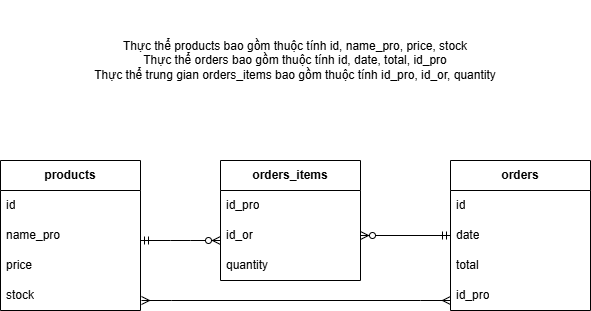

The diagram above was exported from draw.io. Its source (the exported page's mxGraphModel, read from the mxfile embedded in the PNG):
<mxGraphModel dx="766" dy="500" grid="1" gridSize="10" guides="1" tooltips="1" connect="1" arrows="1" fold="1" page="1" pageScale="1" pageWidth="827" pageHeight="1169" math="0" shadow="0">
  <root>
    <mxCell id="0" />
    <mxCell id="1" parent="0" />
    <mxCell id="I9eicfCGhHj12PKn1JbU-1" parent="1" style="swimlane;fontStyle=0;childLayout=stackLayout;horizontal=1;startSize=30;horizontalStack=0;resizeParent=1;resizeParentMax=0;resizeLast=0;collapsible=1;marginBottom=0;whiteSpace=wrap;html=1;" value="&lt;b&gt;products&lt;/b&gt;" vertex="1">
      <mxGeometry height="150" width="140" x="80" y="200" as="geometry" />
    </mxCell>
    <mxCell id="I9eicfCGhHj12PKn1JbU-2" parent="I9eicfCGhHj12PKn1JbU-1" style="text;strokeColor=none;fillColor=none;align=left;verticalAlign=middle;spacingLeft=4;spacingRight=4;overflow=hidden;points=[[0,0.5],[1,0.5]];portConstraint=eastwest;rotatable=0;whiteSpace=wrap;html=1;" value="id" vertex="1">
      <mxGeometry height="30" width="140" y="30" as="geometry" />
    </mxCell>
    <mxCell id="I9eicfCGhHj12PKn1JbU-3" parent="I9eicfCGhHj12PKn1JbU-1" style="text;strokeColor=none;fillColor=none;align=left;verticalAlign=middle;spacingLeft=4;spacingRight=4;overflow=hidden;points=[[0,0.5],[1,0.5]];portConstraint=eastwest;rotatable=0;whiteSpace=wrap;html=1;" value="name_pro" vertex="1">
      <mxGeometry height="30" width="140" y="60" as="geometry" />
    </mxCell>
    <mxCell id="I9eicfCGhHj12PKn1JbU-17" parent="I9eicfCGhHj12PKn1JbU-1" style="text;strokeColor=none;fillColor=none;align=left;verticalAlign=middle;spacingLeft=4;spacingRight=4;overflow=hidden;points=[[0,0.5],[1,0.5]];portConstraint=eastwest;rotatable=0;whiteSpace=wrap;html=1;" value="price" vertex="1">
      <mxGeometry height="30" width="140" y="90" as="geometry" />
    </mxCell>
    <mxCell id="I9eicfCGhHj12PKn1JbU-4" parent="I9eicfCGhHj12PKn1JbU-1" style="text;strokeColor=none;fillColor=none;align=left;verticalAlign=middle;spacingLeft=4;spacingRight=4;overflow=hidden;points=[[0,0.5],[1,0.5]];portConstraint=eastwest;rotatable=0;whiteSpace=wrap;html=1;" value="stock" vertex="1">
      <mxGeometry height="30" width="140" y="120" as="geometry" />
    </mxCell>
    <mxCell id="I9eicfCGhHj12PKn1JbU-5" parent="1" style="swimlane;fontStyle=0;childLayout=stackLayout;horizontal=1;startSize=30;horizontalStack=0;resizeParent=1;resizeParentMax=0;resizeLast=0;collapsible=1;marginBottom=0;whiteSpace=wrap;html=1;" value="&lt;b&gt;orders_items&lt;/b&gt;" vertex="1">
      <mxGeometry height="120" width="140" x="300" y="200" as="geometry" />
    </mxCell>
    <mxCell id="I9eicfCGhHj12PKn1JbU-6" parent="I9eicfCGhHj12PKn1JbU-5" style="text;strokeColor=none;fillColor=none;align=left;verticalAlign=middle;spacingLeft=4;spacingRight=4;overflow=hidden;points=[[0,0.5],[1,0.5]];portConstraint=eastwest;rotatable=0;whiteSpace=wrap;html=1;" value="id_pro" vertex="1">
      <mxGeometry height="30" width="140" y="30" as="geometry" />
    </mxCell>
    <mxCell id="I9eicfCGhHj12PKn1JbU-7" parent="I9eicfCGhHj12PKn1JbU-5" style="text;strokeColor=none;fillColor=none;align=left;verticalAlign=middle;spacingLeft=4;spacingRight=4;overflow=hidden;points=[[0,0.5],[1,0.5]];portConstraint=eastwest;rotatable=0;whiteSpace=wrap;html=1;" value="id_or" vertex="1">
      <mxGeometry height="30" width="140" y="60" as="geometry" />
    </mxCell>
    <mxCell id="I9eicfCGhHj12PKn1JbU-8" parent="I9eicfCGhHj12PKn1JbU-5" style="text;strokeColor=none;fillColor=none;align=left;verticalAlign=middle;spacingLeft=4;spacingRight=4;overflow=hidden;points=[[0,0.5],[1,0.5]];portConstraint=eastwest;rotatable=0;whiteSpace=wrap;html=1;" value="quantity" vertex="1">
      <mxGeometry height="30" width="140" y="90" as="geometry" />
    </mxCell>
    <mxCell id="I9eicfCGhHj12PKn1JbU-9" parent="1" style="swimlane;fontStyle=0;childLayout=stackLayout;horizontal=1;startSize=30;horizontalStack=0;resizeParent=1;resizeParentMax=0;resizeLast=0;collapsible=1;marginBottom=0;whiteSpace=wrap;html=1;" value="&lt;b&gt;orders&lt;/b&gt;" vertex="1">
      <mxGeometry height="150" width="140" x="530" y="200" as="geometry" />
    </mxCell>
    <mxCell id="I9eicfCGhHj12PKn1JbU-10" parent="I9eicfCGhHj12PKn1JbU-9" style="text;strokeColor=none;fillColor=none;align=left;verticalAlign=middle;spacingLeft=4;spacingRight=4;overflow=hidden;points=[[0,0.5],[1,0.5]];portConstraint=eastwest;rotatable=0;whiteSpace=wrap;html=1;" value="id" vertex="1">
      <mxGeometry height="30" width="140" y="30" as="geometry" />
    </mxCell>
    <mxCell id="I9eicfCGhHj12PKn1JbU-12" parent="I9eicfCGhHj12PKn1JbU-9" style="text;strokeColor=none;fillColor=none;align=left;verticalAlign=middle;spacingLeft=4;spacingRight=4;overflow=hidden;points=[[0,0.5],[1,0.5]];portConstraint=eastwest;rotatable=0;whiteSpace=wrap;html=1;" value="date" vertex="1">
      <mxGeometry height="30" width="140" y="60" as="geometry" />
    </mxCell>
    <mxCell id="I9eicfCGhHj12PKn1JbU-11" parent="I9eicfCGhHj12PKn1JbU-9" style="text;strokeColor=none;fillColor=none;align=left;verticalAlign=middle;spacingLeft=4;spacingRight=4;overflow=hidden;points=[[0,0.5],[1,0.5]];portConstraint=eastwest;rotatable=0;whiteSpace=wrap;html=1;" value="total" vertex="1">
      <mxGeometry height="30" width="140" y="90" as="geometry" />
    </mxCell>
    <mxCell id="I9eicfCGhHj12PKn1JbU-18" parent="I9eicfCGhHj12PKn1JbU-9" style="text;strokeColor=none;fillColor=none;align=left;verticalAlign=middle;spacingLeft=4;spacingRight=4;overflow=hidden;points=[[0,0.5],[1,0.5]];portConstraint=eastwest;rotatable=0;whiteSpace=wrap;html=1;" value="id_pro" vertex="1">
      <mxGeometry height="30" width="140" y="120" as="geometry" />
    </mxCell>
    <mxCell id="I9eicfCGhHj12PKn1JbU-19" edge="1" parent="1" style="edgeStyle=entityRelationEdgeStyle;fontSize=12;html=1;endArrow=ERmany;startArrow=ERmany;rounded=0;" value="">
      <mxGeometry height="100" relative="1" width="100" as="geometry">
        <mxPoint x="221" y="340" as="sourcePoint" />
        <mxPoint x="530" y="340" as="targetPoint" />
      </mxGeometry>
    </mxCell>
    <mxCell id="I9eicfCGhHj12PKn1JbU-20" edge="1" parent="1" style="edgeStyle=entityRelationEdgeStyle;fontSize=12;html=1;endArrow=ERzeroToMany;startArrow=ERmandOne;rounded=0;" value="">
      <mxGeometry height="100" relative="1" width="100" as="geometry">
        <mxPoint x="220" y="280" as="sourcePoint" />
        <mxPoint x="300" y="280" as="targetPoint" />
      </mxGeometry>
    </mxCell>
    <mxCell id="I9eicfCGhHj12PKn1JbU-23" edge="1" parent="1" source="I9eicfCGhHj12PKn1JbU-12" style="edgeStyle=orthogonalEdgeStyle;fontSize=12;html=1;endArrow=ERzeroToMany;startArrow=ERmandOne;rounded=0;elbow=vertical;entryX=1;entryY=0.5;entryDx=0;entryDy=0;exitX=0;exitY=0.5;exitDx=0;exitDy=0;" target="I9eicfCGhHj12PKn1JbU-7" value="">
      <mxGeometry height="100" relative="1" width="100" as="geometry">
        <mxPoint x="350" y="400" as="sourcePoint" />
        <mxPoint x="620" y="360" as="targetPoint" />
      </mxGeometry>
    </mxCell>
    <mxCell id="I9eicfCGhHj12PKn1JbU-24" parent="1" style="text;html=1;whiteSpace=wrap;strokeColor=none;fillColor=none;align=center;verticalAlign=middle;rounded=0;" value="Thực thể products bao gồm thuộc tính id, name_pro, price, stock&lt;div&gt;Thực thể orders bao gồm thuộc tính id, date, total, id_pro&lt;/div&gt;&lt;div&gt;Thực thể trung gian orders_items bao gồm thuộc tính id_pro, id_or, quantity&lt;/div&gt;" vertex="1">
      <mxGeometry height="120" width="590" x="80" y="40" as="geometry" />
    </mxCell>
  </root>
</mxGraphModel>